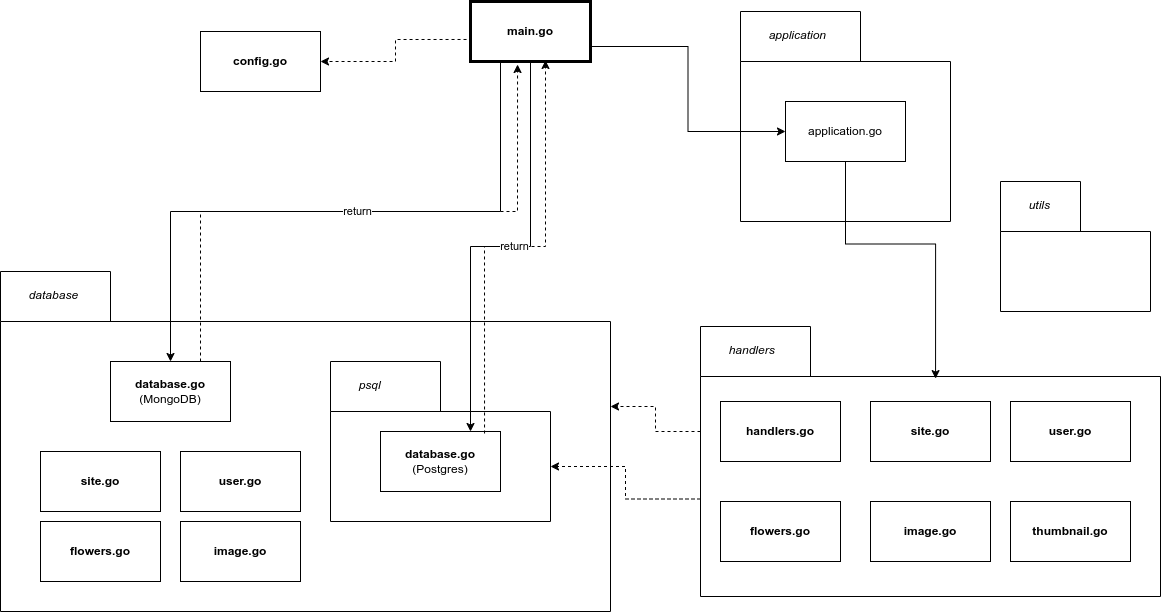

The diagram above was exported from draw.io. Its source (the exported page's mxGraphModel, read from the mxfile embedded in the PNG):
<mxGraphModel dx="2261" dy="1916" grid="1" gridSize="10" guides="1" tooltips="1" connect="1" arrows="1" fold="1" page="1" pageScale="1" pageWidth="827" pageHeight="1169" math="0" shadow="0">
  <root>
    <mxCell id="0" />
    <mxCell id="1" parent="0" />
    <mxCell id="DOzvZYDiQSd2p-2Syo4_-11" value="&lt;i style=&quot;font-weight: normal;&quot;&gt;&lt;span style=&quot;white-space: pre;&quot;&gt;&#09;&lt;/span&gt;utils&lt;/i&gt;" style="shape=folder;fontStyle=1;spacingTop=10;tabWidth=80;tabHeight=50;tabPosition=left;html=1;whiteSpace=wrap;align=left;verticalAlign=top;" vertex="1" parent="1">
      <mxGeometry x="990" y="90" width="150" height="130" as="geometry" />
    </mxCell>
    <mxCell id="DOzvZYDiQSd2p-2Syo4_-8" value="&lt;i style=&quot;font-weight: normal;&quot;&gt;&lt;span style=&quot;white-space: pre;&quot;&gt;&#09;&lt;/span&gt;database&lt;/i&gt;" style="shape=folder;fontStyle=1;spacingTop=10;tabWidth=110;tabHeight=50;tabPosition=left;html=1;whiteSpace=wrap;align=left;verticalAlign=top;" vertex="1" parent="1">
      <mxGeometry x="-10" y="180" width="610" height="340" as="geometry" />
    </mxCell>
    <mxCell id="DOzvZYDiQSd2p-2Syo4_-22" value="&lt;i style=&quot;font-weight: normal;&quot;&gt;&lt;span style=&quot;white-space: pre;&quot;&gt;&#09;&lt;/span&gt;psql&lt;/i&gt;" style="shape=folder;fontStyle=1;spacingTop=10;tabWidth=110;tabHeight=50;tabPosition=left;html=1;whiteSpace=wrap;align=left;verticalAlign=top;" vertex="1" parent="1">
      <mxGeometry x="320" y="270" width="220" height="160" as="geometry" />
    </mxCell>
    <mxCell id="DOzvZYDiQSd2p-2Syo4_-46" style="edgeStyle=orthogonalEdgeStyle;rounded=0;orthogonalLoop=1;jettySize=auto;html=1;exitX=0;exitY=0;exitDx=0;exitDy=172.5;exitPerimeter=0;dashed=1;entryX=0;entryY=0;entryDx=220;entryDy=105;entryPerimeter=0;" edge="1" parent="1" source="DOzvZYDiQSd2p-2Syo4_-10" target="DOzvZYDiQSd2p-2Syo4_-22">
      <mxGeometry relative="1" as="geometry" />
    </mxCell>
    <mxCell id="DOzvZYDiQSd2p-2Syo4_-10" value="&lt;i style=&quot;font-weight: normal;&quot;&gt;&lt;span style=&quot;white-space: pre;&quot;&gt;&#09;&lt;/span&gt;handlers&lt;/i&gt;" style="shape=folder;fontStyle=1;spacingTop=10;tabWidth=110;tabHeight=50;tabPosition=left;html=1;whiteSpace=wrap;align=left;verticalAlign=top;" vertex="1" parent="1">
      <mxGeometry x="690" y="235" width="460" height="270" as="geometry" />
    </mxCell>
    <mxCell id="DOzvZYDiQSd2p-2Syo4_-19" value="" style="group;fontStyle=2" vertex="1" connectable="0" parent="1">
      <mxGeometry x="730" y="-80" width="210" height="210" as="geometry" />
    </mxCell>
    <mxCell id="DOzvZYDiQSd2p-2Syo4_-7" value="&lt;span style=&quot;white-space: pre;&quot;&gt;&#09;&lt;/span&gt;application" style="shape=folder;fontStyle=2;spacingTop=10;tabWidth=120;tabHeight=50;tabPosition=left;html=1;whiteSpace=wrap;align=left;verticalAlign=top;" vertex="1" parent="DOzvZYDiQSd2p-2Syo4_-19">
      <mxGeometry width="210" height="210" as="geometry" />
    </mxCell>
    <mxCell id="DOzvZYDiQSd2p-2Syo4_-13" value="application&lt;span style=&quot;background-color: transparent; color: light-dark(rgb(0, 0, 0), rgb(255, 255, 255));&quot;&gt;.go&lt;/span&gt;" style="rounded=0;whiteSpace=wrap;html=1;" vertex="1" parent="DOzvZYDiQSd2p-2Syo4_-19">
      <mxGeometry x="45" y="90" width="120" height="60" as="geometry" />
    </mxCell>
    <mxCell id="DOzvZYDiQSd2p-2Syo4_-29" style="edgeStyle=orthogonalEdgeStyle;rounded=0;orthogonalLoop=1;jettySize=auto;html=1;exitX=0.017;exitY=0.633;exitDx=0;exitDy=0;entryX=1;entryY=0.5;entryDx=0;entryDy=0;dashed=1;exitPerimeter=0;" edge="1" parent="1" source="DOzvZYDiQSd2p-2Syo4_-1" target="DOzvZYDiQSd2p-2Syo4_-12">
      <mxGeometry relative="1" as="geometry" />
    </mxCell>
    <mxCell id="DOzvZYDiQSd2p-2Syo4_-57" style="edgeStyle=orthogonalEdgeStyle;rounded=0;orthogonalLoop=1;jettySize=auto;html=1;exitX=0.25;exitY=1;exitDx=0;exitDy=0;" edge="1" parent="1" source="DOzvZYDiQSd2p-2Syo4_-1" target="DOzvZYDiQSd2p-2Syo4_-26">
      <mxGeometry relative="1" as="geometry" />
    </mxCell>
    <mxCell id="DOzvZYDiQSd2p-2Syo4_-58" style="edgeStyle=orthogonalEdgeStyle;rounded=0;orthogonalLoop=1;jettySize=auto;html=1;exitX=0.5;exitY=1;exitDx=0;exitDy=0;entryX=0.75;entryY=0;entryDx=0;entryDy=0;" edge="1" parent="1" source="DOzvZYDiQSd2p-2Syo4_-1" target="DOzvZYDiQSd2p-2Syo4_-27">
      <mxGeometry relative="1" as="geometry" />
    </mxCell>
    <mxCell id="DOzvZYDiQSd2p-2Syo4_-1" value="main.go" style="rounded=0;whiteSpace=wrap;html=1;shadow=0;strokeWidth=3;fontStyle=1" vertex="1" parent="1">
      <mxGeometry x="460" y="-90" width="120" height="60" as="geometry" />
    </mxCell>
    <mxCell id="DOzvZYDiQSd2p-2Syo4_-12" value="config.go" style="rounded=0;whiteSpace=wrap;html=1;fontStyle=1" vertex="1" parent="1">
      <mxGeometry x="190" y="-60" width="120" height="60" as="geometry" />
    </mxCell>
    <mxCell id="DOzvZYDiQSd2p-2Syo4_-26" value="&lt;b&gt;database.go&lt;/b&gt;&lt;div&gt;(MongoDB)&lt;/div&gt;" style="rounded=0;whiteSpace=wrap;html=1;" vertex="1" parent="1">
      <mxGeometry x="100" y="270" width="120" height="60" as="geometry" />
    </mxCell>
    <mxCell id="DOzvZYDiQSd2p-2Syo4_-27" value="&lt;b&gt;database.go&lt;/b&gt;&lt;div&gt;(Postgres)&lt;/div&gt;" style="rounded=0;whiteSpace=wrap;html=1;" vertex="1" parent="1">
      <mxGeometry x="370" y="340" width="120" height="60" as="geometry" />
    </mxCell>
    <mxCell id="DOzvZYDiQSd2p-2Syo4_-35" style="edgeStyle=orthogonalEdgeStyle;rounded=0;orthogonalLoop=1;jettySize=auto;html=1;exitX=1;exitY=0.75;exitDx=0;exitDy=0;entryX=0;entryY=0.5;entryDx=0;entryDy=0;" edge="1" parent="1" source="DOzvZYDiQSd2p-2Syo4_-1" target="DOzvZYDiQSd2p-2Syo4_-13">
      <mxGeometry relative="1" as="geometry" />
    </mxCell>
    <mxCell id="DOzvZYDiQSd2p-2Syo4_-40" value="flowers&lt;span style=&quot;background-color: transparent; color: light-dark(rgb(0, 0, 0), rgb(255, 255, 255));&quot;&gt;.go&lt;/span&gt;" style="rounded=0;whiteSpace=wrap;html=1;fontStyle=1" vertex="1" parent="1">
      <mxGeometry x="710" y="410" width="120" height="60" as="geometry" />
    </mxCell>
    <mxCell id="DOzvZYDiQSd2p-2Syo4_-41" value="&lt;span style=&quot;background-color: transparent; color: light-dark(rgb(0, 0, 0), rgb(255, 255, 255));&quot;&gt;handlers&lt;/span&gt;&lt;span style=&quot;background-color: transparent; color: light-dark(rgb(0, 0, 0), rgb(255, 255, 255));&quot;&gt;.go&lt;/span&gt;" style="rounded=0;whiteSpace=wrap;html=1;fontStyle=1" vertex="1" parent="1">
      <mxGeometry x="710" y="310" width="120" height="60" as="geometry" />
    </mxCell>
    <mxCell id="DOzvZYDiQSd2p-2Syo4_-42" value="image&lt;span style=&quot;background-color: transparent; color: light-dark(rgb(0, 0, 0), rgb(255, 255, 255));&quot;&gt;.go&lt;/span&gt;" style="rounded=0;whiteSpace=wrap;html=1;fontStyle=1" vertex="1" parent="1">
      <mxGeometry x="860" y="410" width="120" height="60" as="geometry" />
    </mxCell>
    <mxCell id="DOzvZYDiQSd2p-2Syo4_-43" value="&lt;span style=&quot;background-color: transparent; color: light-dark(rgb(0, 0, 0), rgb(255, 255, 255));&quot;&gt;site&lt;/span&gt;&lt;span style=&quot;background-color: transparent; color: light-dark(rgb(0, 0, 0), rgb(255, 255, 255));&quot;&gt;.go&lt;/span&gt;" style="rounded=0;whiteSpace=wrap;html=1;fontStyle=1" vertex="1" parent="1">
      <mxGeometry x="860" y="310" width="120" height="60" as="geometry" />
    </mxCell>
    <mxCell id="DOzvZYDiQSd2p-2Syo4_-44" value="thumbnail.go" style="rounded=0;whiteSpace=wrap;html=1;fontStyle=1" vertex="1" parent="1">
      <mxGeometry x="1000" y="410" width="120" height="60" as="geometry" />
    </mxCell>
    <mxCell id="DOzvZYDiQSd2p-2Syo4_-45" value="user.go" style="rounded=0;whiteSpace=wrap;html=1;fontStyle=1" vertex="1" parent="1">
      <mxGeometry x="1000" y="310" width="120" height="60" as="geometry" />
    </mxCell>
    <mxCell id="DOzvZYDiQSd2p-2Syo4_-47" style="edgeStyle=orthogonalEdgeStyle;rounded=0;orthogonalLoop=1;jettySize=auto;html=1;exitX=0;exitY=0;exitDx=0;exitDy=105;exitPerimeter=0;entryX=0;entryY=0;entryDx=610;entryDy=135;entryPerimeter=0;dashed=1;" edge="1" parent="1" source="DOzvZYDiQSd2p-2Syo4_-10" target="DOzvZYDiQSd2p-2Syo4_-8">
      <mxGeometry relative="1" as="geometry" />
    </mxCell>
    <mxCell id="DOzvZYDiQSd2p-2Syo4_-51" value="flowers&lt;span style=&quot;background-color: transparent; color: light-dark(rgb(0, 0, 0), rgb(255, 255, 255));&quot;&gt;.go&lt;/span&gt;" style="rounded=0;whiteSpace=wrap;html=1;fontStyle=1" vertex="1" parent="1">
      <mxGeometry x="30" y="430" width="120" height="60" as="geometry" />
    </mxCell>
    <mxCell id="DOzvZYDiQSd2p-2Syo4_-52" value="image&lt;span style=&quot;background-color: transparent; color: light-dark(rgb(0, 0, 0), rgb(255, 255, 255));&quot;&gt;.go&lt;/span&gt;" style="rounded=0;whiteSpace=wrap;html=1;fontStyle=1" vertex="1" parent="1">
      <mxGeometry x="170" y="430" width="120" height="60" as="geometry" />
    </mxCell>
    <mxCell id="DOzvZYDiQSd2p-2Syo4_-53" value="&lt;span style=&quot;background-color: transparent; color: light-dark(rgb(0, 0, 0), rgb(255, 255, 255));&quot;&gt;site&lt;/span&gt;&lt;span style=&quot;background-color: transparent; color: light-dark(rgb(0, 0, 0), rgb(255, 255, 255));&quot;&gt;.go&lt;/span&gt;" style="rounded=0;whiteSpace=wrap;html=1;fontStyle=1" vertex="1" parent="1">
      <mxGeometry x="30" y="360" width="120" height="60" as="geometry" />
    </mxCell>
    <mxCell id="DOzvZYDiQSd2p-2Syo4_-54" value="user.go" style="rounded=0;whiteSpace=wrap;html=1;fontStyle=1" vertex="1" parent="1">
      <mxGeometry x="170" y="360" width="120" height="60" as="geometry" />
    </mxCell>
    <mxCell id="DOzvZYDiQSd2p-2Syo4_-59" value="return" style="edgeStyle=orthogonalEdgeStyle;rounded=0;orthogonalLoop=1;jettySize=auto;html=1;exitX=0.75;exitY=0;exitDx=0;exitDy=0;entryX=0.392;entryY=1.05;entryDx=0;entryDy=0;entryPerimeter=0;dashed=1;" edge="1" parent="1" source="DOzvZYDiQSd2p-2Syo4_-26" target="DOzvZYDiQSd2p-2Syo4_-1">
      <mxGeometry relative="1" as="geometry" />
    </mxCell>
    <mxCell id="DOzvZYDiQSd2p-2Syo4_-60" value="return" style="edgeStyle=orthogonalEdgeStyle;rounded=0;orthogonalLoop=1;jettySize=auto;html=1;exitX=0.867;exitY=0.033;exitDx=0;exitDy=0;entryX=0.625;entryY=0.983;entryDx=0;entryDy=0;entryPerimeter=0;dashed=1;exitPerimeter=0;" edge="1" parent="1" source="DOzvZYDiQSd2p-2Syo4_-27" target="DOzvZYDiQSd2p-2Syo4_-1">
      <mxGeometry relative="1" as="geometry" />
    </mxCell>
    <mxCell id="DOzvZYDiQSd2p-2Syo4_-62" style="edgeStyle=orthogonalEdgeStyle;rounded=0;orthogonalLoop=1;jettySize=auto;html=1;exitX=0.5;exitY=1;exitDx=0;exitDy=0;entryX=0.511;entryY=0.193;entryDx=0;entryDy=0;entryPerimeter=0;" edge="1" parent="1" source="DOzvZYDiQSd2p-2Syo4_-13" target="DOzvZYDiQSd2p-2Syo4_-10">
      <mxGeometry relative="1" as="geometry" />
    </mxCell>
  </root>
</mxGraphModel>